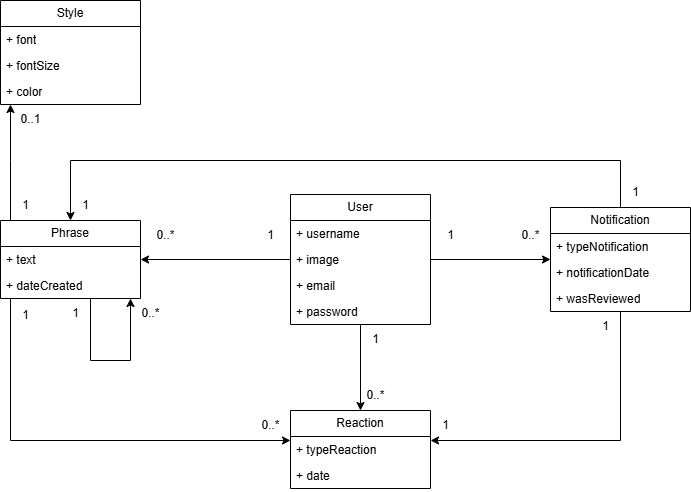

The diagram above was exported from draw.io. Its source (the exported page's mxGraphModel, read from the mxfile embedded in the PNG):
<mxGraphModel dx="868" dy="537" grid="1" gridSize="10" guides="1" tooltips="1" connect="1" arrows="1" fold="1" page="1" pageScale="1" pageWidth="827" pageHeight="1169" math="0" shadow="0">
  <root>
    <mxCell id="0" />
    <mxCell id="1" parent="0" />
    <mxCell id="sDTArKgSRYYhozrfBYfw-17" style="edgeStyle=orthogonalEdgeStyle;rounded=0;orthogonalLoop=1;jettySize=auto;html=1;" parent="1" source="sDTArKgSRYYhozrfBYfw-1" target="sDTArKgSRYYhozrfBYfw-5" edge="1">
      <mxGeometry relative="1" as="geometry" />
    </mxCell>
    <mxCell id="sDTArKgSRYYhozrfBYfw-18" style="edgeStyle=orthogonalEdgeStyle;rounded=0;orthogonalLoop=1;jettySize=auto;html=1;" parent="1" source="sDTArKgSRYYhozrfBYfw-1" target="sDTArKgSRYYhozrfBYfw-13" edge="1">
      <mxGeometry relative="1" as="geometry" />
    </mxCell>
    <mxCell id="T2T5m50np3iVJ3q0Gt4l-27" style="edgeStyle=orthogonalEdgeStyle;rounded=0;orthogonalLoop=1;jettySize=auto;html=1;" edge="1" parent="1" source="sDTArKgSRYYhozrfBYfw-1" target="T2T5m50np3iVJ3q0Gt4l-22">
      <mxGeometry relative="1" as="geometry" />
    </mxCell>
    <mxCell id="sDTArKgSRYYhozrfBYfw-1" value="User" style="swimlane;fontStyle=0;childLayout=stackLayout;horizontal=1;startSize=26;fillColor=none;horizontalStack=0;resizeParent=1;resizeParentMax=0;resizeLast=0;collapsible=1;marginBottom=0;whiteSpace=wrap;html=1;" parent="1" vertex="1">
      <mxGeometry x="320" y="234" width="140" height="130" as="geometry" />
    </mxCell>
    <mxCell id="T2T5m50np3iVJ3q0Gt4l-10" value="+ username" style="text;strokeColor=none;fillColor=none;align=left;verticalAlign=top;spacingLeft=4;spacingRight=4;overflow=hidden;rotatable=0;points=[[0,0.5],[1,0.5]];portConstraint=eastwest;whiteSpace=wrap;html=1;" vertex="1" parent="sDTArKgSRYYhozrfBYfw-1">
      <mxGeometry y="26" width="140" height="26" as="geometry" />
    </mxCell>
    <mxCell id="sDTArKgSRYYhozrfBYfw-2" value="+ image" style="text;strokeColor=none;fillColor=none;align=left;verticalAlign=top;spacingLeft=4;spacingRight=4;overflow=hidden;rotatable=0;points=[[0,0.5],[1,0.5]];portConstraint=eastwest;whiteSpace=wrap;html=1;" parent="sDTArKgSRYYhozrfBYfw-1" vertex="1">
      <mxGeometry y="52" width="140" height="26" as="geometry" />
    </mxCell>
    <mxCell id="sDTArKgSRYYhozrfBYfw-3" value="+ email" style="text;strokeColor=none;fillColor=none;align=left;verticalAlign=top;spacingLeft=4;spacingRight=4;overflow=hidden;rotatable=0;points=[[0,0.5],[1,0.5]];portConstraint=eastwest;whiteSpace=wrap;html=1;" parent="sDTArKgSRYYhozrfBYfw-1" vertex="1">
      <mxGeometry y="78" width="140" height="26" as="geometry" />
    </mxCell>
    <mxCell id="sDTArKgSRYYhozrfBYfw-4" value="+ password" style="text;strokeColor=none;fillColor=none;align=left;verticalAlign=top;spacingLeft=4;spacingRight=4;overflow=hidden;rotatable=0;points=[[0,0.5],[1,0.5]];portConstraint=eastwest;whiteSpace=wrap;html=1;" parent="sDTArKgSRYYhozrfBYfw-1" vertex="1">
      <mxGeometry y="104" width="140" height="26" as="geometry" />
    </mxCell>
    <mxCell id="T2T5m50np3iVJ3q0Gt4l-6" style="edgeStyle=orthogonalEdgeStyle;rounded=0;orthogonalLoop=1;jettySize=auto;html=1;" edge="1" parent="1" source="sDTArKgSRYYhozrfBYfw-5" target="T2T5m50np3iVJ3q0Gt4l-1">
      <mxGeometry relative="1" as="geometry">
        <Array as="points">
          <mxPoint x="40" y="200" />
          <mxPoint x="40" y="200" />
        </Array>
      </mxGeometry>
    </mxCell>
    <mxCell id="T2T5m50np3iVJ3q0Gt4l-28" style="edgeStyle=orthogonalEdgeStyle;rounded=0;orthogonalLoop=1;jettySize=auto;html=1;" edge="1" parent="1" source="sDTArKgSRYYhozrfBYfw-5" target="T2T5m50np3iVJ3q0Gt4l-22">
      <mxGeometry relative="1" as="geometry">
        <Array as="points">
          <mxPoint x="40" y="480" />
        </Array>
      </mxGeometry>
    </mxCell>
    <mxCell id="sDTArKgSRYYhozrfBYfw-5" value="Phrase" style="swimlane;fontStyle=0;childLayout=stackLayout;horizontal=1;startSize=26;fillColor=none;horizontalStack=0;resizeParent=1;resizeParentMax=0;resizeLast=0;collapsible=1;marginBottom=0;whiteSpace=wrap;html=1;" parent="1" vertex="1">
      <mxGeometry x="30" y="260" width="140" height="78" as="geometry" />
    </mxCell>
    <mxCell id="sDTArKgSRYYhozrfBYfw-6" value="+ text" style="text;strokeColor=none;fillColor=none;align=left;verticalAlign=top;spacingLeft=4;spacingRight=4;overflow=hidden;rotatable=0;points=[[0,0.5],[1,0.5]];portConstraint=eastwest;whiteSpace=wrap;html=1;" parent="sDTArKgSRYYhozrfBYfw-5" vertex="1">
      <mxGeometry y="26" width="140" height="26" as="geometry" />
    </mxCell>
    <mxCell id="T2T5m50np3iVJ3q0Gt4l-5" value="+ dateCreated" style="text;strokeColor=none;fillColor=none;align=left;verticalAlign=top;spacingLeft=4;spacingRight=4;overflow=hidden;rotatable=0;points=[[0,0.5],[1,0.5]];portConstraint=eastwest;whiteSpace=wrap;html=1;" vertex="1" parent="sDTArKgSRYYhozrfBYfw-5">
      <mxGeometry y="52" width="140" height="26" as="geometry" />
    </mxCell>
    <mxCell id="T2T5m50np3iVJ3q0Gt4l-33" style="edgeStyle=orthogonalEdgeStyle;rounded=0;orthogonalLoop=1;jettySize=auto;html=1;" edge="1" parent="1" source="sDTArKgSRYYhozrfBYfw-13" target="T2T5m50np3iVJ3q0Gt4l-22">
      <mxGeometry relative="1" as="geometry">
        <Array as="points">
          <mxPoint x="650" y="480" />
        </Array>
      </mxGeometry>
    </mxCell>
    <mxCell id="T2T5m50np3iVJ3q0Gt4l-34" style="edgeStyle=orthogonalEdgeStyle;rounded=0;orthogonalLoop=1;jettySize=auto;html=1;" edge="1" parent="1" source="sDTArKgSRYYhozrfBYfw-13" target="sDTArKgSRYYhozrfBYfw-5">
      <mxGeometry relative="1" as="geometry">
        <Array as="points">
          <mxPoint x="650" y="200" />
          <mxPoint x="100" y="200" />
        </Array>
      </mxGeometry>
    </mxCell>
    <mxCell id="sDTArKgSRYYhozrfBYfw-13" value="Notification" style="swimlane;fontStyle=0;childLayout=stackLayout;horizontal=1;startSize=26;fillColor=none;horizontalStack=0;resizeParent=1;resizeParentMax=0;resizeLast=0;collapsible=1;marginBottom=0;whiteSpace=wrap;html=1;" parent="1" vertex="1">
      <mxGeometry x="580" y="247" width="140" height="104" as="geometry" />
    </mxCell>
    <mxCell id="sDTArKgSRYYhozrfBYfw-14" value="+ typeNotification" style="text;strokeColor=none;fillColor=none;align=left;verticalAlign=top;spacingLeft=4;spacingRight=4;overflow=hidden;rotatable=0;points=[[0,0.5],[1,0.5]];portConstraint=eastwest;whiteSpace=wrap;html=1;" parent="sDTArKgSRYYhozrfBYfw-13" vertex="1">
      <mxGeometry y="26" width="140" height="26" as="geometry" />
    </mxCell>
    <mxCell id="sDTArKgSRYYhozrfBYfw-15" value="+ notificationDate" style="text;strokeColor=none;fillColor=none;align=left;verticalAlign=top;spacingLeft=4;spacingRight=4;overflow=hidden;rotatable=0;points=[[0,0.5],[1,0.5]];portConstraint=eastwest;whiteSpace=wrap;html=1;" parent="sDTArKgSRYYhozrfBYfw-13" vertex="1">
      <mxGeometry y="52" width="140" height="26" as="geometry" />
    </mxCell>
    <mxCell id="sDTArKgSRYYhozrfBYfw-16" value="+ wasReviewed" style="text;strokeColor=none;fillColor=none;align=left;verticalAlign=top;spacingLeft=4;spacingRight=4;overflow=hidden;rotatable=0;points=[[0,0.5],[1,0.5]];portConstraint=eastwest;whiteSpace=wrap;html=1;" parent="sDTArKgSRYYhozrfBYfw-13" vertex="1">
      <mxGeometry y="78" width="140" height="26" as="geometry" />
    </mxCell>
    <mxCell id="T2T5m50np3iVJ3q0Gt4l-1" value="Style" style="swimlane;fontStyle=0;childLayout=stackLayout;horizontal=1;startSize=26;fillColor=none;horizontalStack=0;resizeParent=1;resizeParentMax=0;resizeLast=0;collapsible=1;marginBottom=0;whiteSpace=wrap;html=1;" vertex="1" parent="1">
      <mxGeometry x="30" y="40" width="140" height="104" as="geometry" />
    </mxCell>
    <mxCell id="T2T5m50np3iVJ3q0Gt4l-2" value="+ font" style="text;strokeColor=none;fillColor=none;align=left;verticalAlign=top;spacingLeft=4;spacingRight=4;overflow=hidden;rotatable=0;points=[[0,0.5],[1,0.5]];portConstraint=eastwest;whiteSpace=wrap;html=1;" vertex="1" parent="T2T5m50np3iVJ3q0Gt4l-1">
      <mxGeometry y="26" width="140" height="26" as="geometry" />
    </mxCell>
    <mxCell id="T2T5m50np3iVJ3q0Gt4l-3" value="+ fontSize" style="text;strokeColor=none;fillColor=none;align=left;verticalAlign=top;spacingLeft=4;spacingRight=4;overflow=hidden;rotatable=0;points=[[0,0.5],[1,0.5]];portConstraint=eastwest;whiteSpace=wrap;html=1;" vertex="1" parent="T2T5m50np3iVJ3q0Gt4l-1">
      <mxGeometry y="52" width="140" height="26" as="geometry" />
    </mxCell>
    <mxCell id="T2T5m50np3iVJ3q0Gt4l-4" value="+ color" style="text;strokeColor=none;fillColor=none;align=left;verticalAlign=top;spacingLeft=4;spacingRight=4;overflow=hidden;rotatable=0;points=[[0,0.5],[1,0.5]];portConstraint=eastwest;whiteSpace=wrap;html=1;" vertex="1" parent="T2T5m50np3iVJ3q0Gt4l-1">
      <mxGeometry y="78" width="140" height="26" as="geometry" />
    </mxCell>
    <mxCell id="T2T5m50np3iVJ3q0Gt4l-13" value="0..*" style="text;html=1;align=center;verticalAlign=middle;resizable=0;points=[];autosize=1;strokeColor=none;fillColor=none;" vertex="1" parent="1">
      <mxGeometry x="175" y="260" width="40" height="30" as="geometry" />
    </mxCell>
    <mxCell id="T2T5m50np3iVJ3q0Gt4l-14" value="1" style="text;html=1;align=center;verticalAlign=middle;resizable=0;points=[];autosize=1;strokeColor=none;fillColor=none;" vertex="1" parent="1">
      <mxGeometry x="285" y="260" width="30" height="30" as="geometry" />
    </mxCell>
    <mxCell id="T2T5m50np3iVJ3q0Gt4l-15" value="0..1" style="text;html=1;align=center;verticalAlign=middle;resizable=0;points=[];autosize=1;strokeColor=none;fillColor=none;" vertex="1" parent="1">
      <mxGeometry x="40" y="144" width="40" height="30" as="geometry" />
    </mxCell>
    <mxCell id="T2T5m50np3iVJ3q0Gt4l-16" value="1" style="text;html=1;align=center;verticalAlign=middle;resizable=0;points=[];autosize=1;strokeColor=none;fillColor=none;" vertex="1" parent="1">
      <mxGeometry x="40" y="230" width="30" height="30" as="geometry" />
    </mxCell>
    <mxCell id="T2T5m50np3iVJ3q0Gt4l-17" value="0..*" style="text;html=1;align=center;verticalAlign=middle;resizable=0;points=[];autosize=1;strokeColor=none;fillColor=none;" vertex="1" parent="1">
      <mxGeometry x="540" y="260" width="40" height="30" as="geometry" />
    </mxCell>
    <mxCell id="T2T5m50np3iVJ3q0Gt4l-18" value="1" style="text;html=1;align=center;verticalAlign=middle;resizable=0;points=[];autosize=1;strokeColor=none;fillColor=none;" vertex="1" parent="1">
      <mxGeometry x="465" y="260" width="30" height="30" as="geometry" />
    </mxCell>
    <mxCell id="T2T5m50np3iVJ3q0Gt4l-20" value="0..*" style="text;html=1;align=center;verticalAlign=middle;resizable=0;points=[];autosize=1;strokeColor=none;fillColor=none;" vertex="1" parent="1">
      <mxGeometry x="160" y="338" width="40" height="30" as="geometry" />
    </mxCell>
    <mxCell id="T2T5m50np3iVJ3q0Gt4l-21" value="1" style="text;html=1;align=center;verticalAlign=middle;resizable=0;points=[];autosize=1;strokeColor=none;fillColor=none;" vertex="1" parent="1">
      <mxGeometry x="90" y="338" width="30" height="30" as="geometry" />
    </mxCell>
    <mxCell id="T2T5m50np3iVJ3q0Gt4l-22" value="Reaction" style="swimlane;fontStyle=0;childLayout=stackLayout;horizontal=1;startSize=26;fillColor=none;horizontalStack=0;resizeParent=1;resizeParentMax=0;resizeLast=0;collapsible=1;marginBottom=0;whiteSpace=wrap;html=1;" vertex="1" parent="1">
      <mxGeometry x="320" y="450" width="140" height="78" as="geometry" />
    </mxCell>
    <mxCell id="T2T5m50np3iVJ3q0Gt4l-23" value="+ typeReaction" style="text;strokeColor=none;fillColor=none;align=left;verticalAlign=top;spacingLeft=4;spacingRight=4;overflow=hidden;rotatable=0;points=[[0,0.5],[1,0.5]];portConstraint=eastwest;whiteSpace=wrap;html=1;" vertex="1" parent="T2T5m50np3iVJ3q0Gt4l-22">
      <mxGeometry y="26" width="140" height="26" as="geometry" />
    </mxCell>
    <mxCell id="T2T5m50np3iVJ3q0Gt4l-25" value="+ date" style="text;strokeColor=none;fillColor=none;align=left;verticalAlign=top;spacingLeft=4;spacingRight=4;overflow=hidden;rotatable=0;points=[[0,0.5],[1,0.5]];portConstraint=eastwest;whiteSpace=wrap;html=1;" vertex="1" parent="T2T5m50np3iVJ3q0Gt4l-22">
      <mxGeometry y="52" width="140" height="26" as="geometry" />
    </mxCell>
    <mxCell id="T2T5m50np3iVJ3q0Gt4l-12" style="edgeStyle=orthogonalEdgeStyle;rounded=0;orthogonalLoop=1;jettySize=auto;html=1;" edge="1" parent="1" source="sDTArKgSRYYhozrfBYfw-5" target="sDTArKgSRYYhozrfBYfw-5">
      <mxGeometry relative="1" as="geometry">
        <mxPoint x="170" y="351" as="targetPoint" />
        <Array as="points">
          <mxPoint x="120" y="400" />
          <mxPoint x="160" y="400" />
        </Array>
      </mxGeometry>
    </mxCell>
    <mxCell id="T2T5m50np3iVJ3q0Gt4l-29" value="0..*" style="text;html=1;align=center;verticalAlign=middle;resizable=0;points=[];autosize=1;strokeColor=none;fillColor=none;" vertex="1" parent="1">
      <mxGeometry x="385" y="420" width="40" height="30" as="geometry" />
    </mxCell>
    <mxCell id="T2T5m50np3iVJ3q0Gt4l-30" value="1" style="text;html=1;align=center;verticalAlign=middle;resizable=0;points=[];autosize=1;strokeColor=none;fillColor=none;" vertex="1" parent="1">
      <mxGeometry x="390" y="364" width="30" height="30" as="geometry" />
    </mxCell>
    <mxCell id="T2T5m50np3iVJ3q0Gt4l-31" value="0..*" style="text;html=1;align=center;verticalAlign=middle;resizable=0;points=[];autosize=1;strokeColor=none;fillColor=none;" vertex="1" parent="1">
      <mxGeometry x="280" y="450" width="40" height="30" as="geometry" />
    </mxCell>
    <mxCell id="T2T5m50np3iVJ3q0Gt4l-32" value="1" style="text;html=1;align=center;verticalAlign=middle;resizable=0;points=[];autosize=1;strokeColor=none;fillColor=none;" vertex="1" parent="1">
      <mxGeometry x="40" y="340" width="30" height="30" as="geometry" />
    </mxCell>
    <mxCell id="T2T5m50np3iVJ3q0Gt4l-35" value="1" style="text;html=1;align=center;verticalAlign=middle;resizable=0;points=[];autosize=1;strokeColor=none;fillColor=none;" vertex="1" parent="1">
      <mxGeometry x="460" y="450" width="30" height="30" as="geometry" />
    </mxCell>
    <mxCell id="T2T5m50np3iVJ3q0Gt4l-36" value="1" style="text;html=1;align=center;verticalAlign=middle;resizable=0;points=[];autosize=1;strokeColor=none;fillColor=none;" vertex="1" parent="1">
      <mxGeometry x="100" y="230" width="30" height="30" as="geometry" />
    </mxCell>
    <mxCell id="T2T5m50np3iVJ3q0Gt4l-37" value="1" style="text;html=1;align=center;verticalAlign=middle;resizable=0;points=[];autosize=1;strokeColor=none;fillColor=none;" vertex="1" parent="1">
      <mxGeometry x="620" y="351" width="30" height="30" as="geometry" />
    </mxCell>
    <mxCell id="T2T5m50np3iVJ3q0Gt4l-38" value="1" style="text;html=1;align=center;verticalAlign=middle;resizable=0;points=[];autosize=1;strokeColor=none;fillColor=none;" vertex="1" parent="1">
      <mxGeometry x="650" y="217" width="30" height="30" as="geometry" />
    </mxCell>
  </root>
</mxGraphModel>